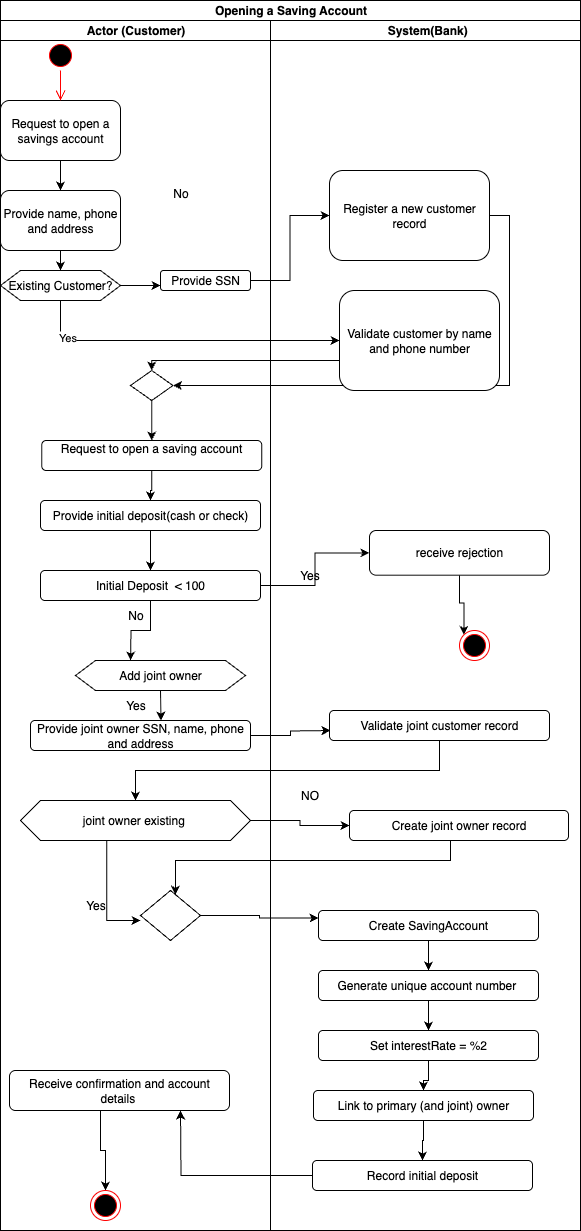

The diagram above was exported from draw.io. Its source (the exported page's mxGraphModel, read from the mxfile embedded in the PNG):
<mxGraphModel dx="970" dy="599" grid="1" gridSize="10" guides="1" tooltips="1" connect="1" arrows="1" fold="1" page="1" pageScale="1" pageWidth="827" pageHeight="1169" math="0" shadow="0">
  <root>
    <mxCell id="0" />
    <mxCell id="1" parent="0" />
    <mxCell id="3xpgxw56vS1OpZeRxuxI-2" value="Opening a Saving Account" style="swimlane;childLayout=stackLayout;resizeParent=1;resizeParentMax=0;startSize=20;html=1;swimlaneFillColor=default;" vertex="1" parent="1">
      <mxGeometry x="110" y="110" width="580" height="1230" as="geometry" />
    </mxCell>
    <mxCell id="3xpgxw56vS1OpZeRxuxI-11" style="edgeStyle=orthogonalEdgeStyle;rounded=0;orthogonalLoop=1;jettySize=auto;html=1;exitX=0.5;exitY=1;exitDx=0;exitDy=0;entryX=0;entryY=0.5;entryDx=0;entryDy=0;" edge="1" parent="3xpgxw56vS1OpZeRxuxI-2" source="3xpgxw56vS1OpZeRxuxI-9" target="3xpgxw56vS1OpZeRxuxI-19">
      <mxGeometry relative="1" as="geometry">
        <mxPoint x="260" y="120" as="targetPoint" />
      </mxGeometry>
    </mxCell>
    <mxCell id="3xpgxw56vS1OpZeRxuxI-17" value="Yes" style="edgeLabel;html=1;align=center;verticalAlign=middle;resizable=0;points=[];" vertex="1" connectable="0" parent="3xpgxw56vS1OpZeRxuxI-11">
      <mxGeometry x="-0.2672" y="4" relative="1" as="geometry">
        <mxPoint x="-71" as="offset" />
      </mxGeometry>
    </mxCell>
    <mxCell id="3xpgxw56vS1OpZeRxuxI-26" style="edgeStyle=orthogonalEdgeStyle;rounded=0;orthogonalLoop=1;jettySize=auto;html=1;exitX=0.25;exitY=1;exitDx=0;exitDy=0;entryX=0.5;entryY=0;entryDx=0;entryDy=0;" edge="1" parent="3xpgxw56vS1OpZeRxuxI-2" source="3xpgxw56vS1OpZeRxuxI-19" target="3xpgxw56vS1OpZeRxuxI-24">
      <mxGeometry relative="1" as="geometry">
        <Array as="points">
          <mxPoint x="360" y="360" />
          <mxPoint x="138" y="360" />
        </Array>
      </mxGeometry>
    </mxCell>
    <mxCell id="3xpgxw56vS1OpZeRxuxI-13" style="edgeStyle=orthogonalEdgeStyle;rounded=0;orthogonalLoop=1;jettySize=auto;html=1;entryX=0;entryY=0.5;entryDx=0;entryDy=0;" edge="1" parent="3xpgxw56vS1OpZeRxuxI-2" source="3xpgxw56vS1OpZeRxuxI-12" target="3xpgxw56vS1OpZeRxuxI-14">
      <mxGeometry relative="1" as="geometry">
        <mxPoint x="410" y="310" as="targetPoint" />
      </mxGeometry>
    </mxCell>
    <mxCell id="3xpgxw56vS1OpZeRxuxI-28" style="edgeStyle=orthogonalEdgeStyle;rounded=0;orthogonalLoop=1;jettySize=auto;html=1;exitX=1;exitY=0.5;exitDx=0;exitDy=0;entryX=1;entryY=0.5;entryDx=0;entryDy=0;" edge="1" parent="3xpgxw56vS1OpZeRxuxI-2" source="3xpgxw56vS1OpZeRxuxI-14" target="3xpgxw56vS1OpZeRxuxI-24">
      <mxGeometry relative="1" as="geometry" />
    </mxCell>
    <mxCell id="3xpgxw56vS1OpZeRxuxI-35" style="edgeStyle=orthogonalEdgeStyle;rounded=0;orthogonalLoop=1;jettySize=auto;html=1;exitX=1;exitY=0.5;exitDx=0;exitDy=0;" edge="1" parent="3xpgxw56vS1OpZeRxuxI-2" source="3xpgxw56vS1OpZeRxuxI-33" target="3xpgxw56vS1OpZeRxuxI-36">
      <mxGeometry relative="1" as="geometry">
        <mxPoint x="339" y="585.2857142857142" as="targetPoint" />
      </mxGeometry>
    </mxCell>
    <mxCell id="3xpgxw56vS1OpZeRxuxI-3" value="Actor (Customer)" style="swimlane;startSize=20;html=1;" vertex="1" parent="3xpgxw56vS1OpZeRxuxI-2">
      <mxGeometry y="20" width="270" height="1210" as="geometry" />
    </mxCell>
    <mxCell id="3xpgxw56vS1OpZeRxuxI-8" value="" style="edgeStyle=orthogonalEdgeStyle;rounded=0;orthogonalLoop=1;jettySize=auto;html=1;" edge="1" parent="3xpgxw56vS1OpZeRxuxI-3" source="3xpgxw56vS1OpZeRxuxI-6" target="3xpgxw56vS1OpZeRxuxI-7">
      <mxGeometry relative="1" as="geometry" />
    </mxCell>
    <mxCell id="3xpgxw56vS1OpZeRxuxI-6" value="Request to open a savings account" style="rounded=1;whiteSpace=wrap;html=1;" vertex="1" parent="3xpgxw56vS1OpZeRxuxI-3">
      <mxGeometry y="80" width="120" height="60" as="geometry" />
    </mxCell>
    <mxCell id="3xpgxw56vS1OpZeRxuxI-10" value="" style="edgeStyle=orthogonalEdgeStyle;rounded=0;orthogonalLoop=1;jettySize=auto;html=1;" edge="1" parent="3xpgxw56vS1OpZeRxuxI-3" source="3xpgxw56vS1OpZeRxuxI-7" target="3xpgxw56vS1OpZeRxuxI-9">
      <mxGeometry relative="1" as="geometry" />
    </mxCell>
    <mxCell id="3xpgxw56vS1OpZeRxuxI-7" value="Provide name, phone and address" style="rounded=1;whiteSpace=wrap;html=1;" vertex="1" parent="3xpgxw56vS1OpZeRxuxI-3">
      <mxGeometry y="170" width="120" height="60" as="geometry" />
    </mxCell>
    <mxCell id="3xpgxw56vS1OpZeRxuxI-15" style="edgeStyle=orthogonalEdgeStyle;rounded=0;orthogonalLoop=1;jettySize=auto;html=1;entryX=0;entryY=0.75;entryDx=0;entryDy=0;" edge="1" parent="3xpgxw56vS1OpZeRxuxI-3" source="3xpgxw56vS1OpZeRxuxI-9" target="3xpgxw56vS1OpZeRxuxI-12">
      <mxGeometry relative="1" as="geometry" />
    </mxCell>
    <mxCell id="3xpgxw56vS1OpZeRxuxI-9" value="Existing Customer?" style="shape=hexagon;perimeter=hexagonPerimeter2;whiteSpace=wrap;html=1;fixedSize=1;" vertex="1" parent="3xpgxw56vS1OpZeRxuxI-3">
      <mxGeometry y="250" width="120" height="30" as="geometry" />
    </mxCell>
    <mxCell id="3xpgxw56vS1OpZeRxuxI-12" value="Provide SSN" style="rounded=1;whiteSpace=wrap;html=1;" vertex="1" parent="3xpgxw56vS1OpZeRxuxI-3">
      <mxGeometry x="160" y="250" width="90" height="20" as="geometry" />
    </mxCell>
    <mxCell id="3xpgxw56vS1OpZeRxuxI-24" value="" style="rhombus;whiteSpace=wrap;html=1;" vertex="1" parent="3xpgxw56vS1OpZeRxuxI-3">
      <mxGeometry x="130" y="350" width="42.5" height="30" as="geometry" />
    </mxCell>
    <mxCell id="3xpgxw56vS1OpZeRxuxI-32" value="" style="edgeStyle=orthogonalEdgeStyle;rounded=0;orthogonalLoop=1;jettySize=auto;html=1;" edge="1" parent="3xpgxw56vS1OpZeRxuxI-3" source="3xpgxw56vS1OpZeRxuxI-30" target="3xpgxw56vS1OpZeRxuxI-31">
      <mxGeometry relative="1" as="geometry" />
    </mxCell>
    <mxCell id="3xpgxw56vS1OpZeRxuxI-30" value="Request to open a saving account&lt;div&gt;&lt;br&gt;&lt;/div&gt;" style="rounded=1;whiteSpace=wrap;html=1;" vertex="1" parent="3xpgxw56vS1OpZeRxuxI-3">
      <mxGeometry x="41.25" y="420" width="220" height="30" as="geometry" />
    </mxCell>
    <mxCell id="3xpgxw56vS1OpZeRxuxI-29" style="edgeStyle=orthogonalEdgeStyle;rounded=0;orthogonalLoop=1;jettySize=auto;html=1;exitX=0.5;exitY=1;exitDx=0;exitDy=0;" edge="1" parent="3xpgxw56vS1OpZeRxuxI-3" source="3xpgxw56vS1OpZeRxuxI-24" target="3xpgxw56vS1OpZeRxuxI-30">
      <mxGeometry relative="1" as="geometry">
        <mxPoint x="137.1428571428571" y="490" as="targetPoint" />
      </mxGeometry>
    </mxCell>
    <mxCell id="3xpgxw56vS1OpZeRxuxI-34" value="" style="edgeStyle=orthogonalEdgeStyle;rounded=0;orthogonalLoop=1;jettySize=auto;html=1;" edge="1" parent="3xpgxw56vS1OpZeRxuxI-3" source="3xpgxw56vS1OpZeRxuxI-31" target="3xpgxw56vS1OpZeRxuxI-33">
      <mxGeometry relative="1" as="geometry" />
    </mxCell>
    <mxCell id="3xpgxw56vS1OpZeRxuxI-31" value="&lt;div&gt;Provide initial deposit(cash or check)&lt;/div&gt;" style="rounded=1;whiteSpace=wrap;html=1;" vertex="1" parent="3xpgxw56vS1OpZeRxuxI-3">
      <mxGeometry x="40" y="480" width="220" height="30" as="geometry" />
    </mxCell>
    <mxCell id="3xpgxw56vS1OpZeRxuxI-45" style="edgeStyle=orthogonalEdgeStyle;rounded=0;orthogonalLoop=1;jettySize=auto;html=1;exitX=0.5;exitY=1;exitDx=0;exitDy=0;" edge="1" parent="3xpgxw56vS1OpZeRxuxI-3" source="3xpgxw56vS1OpZeRxuxI-33">
      <mxGeometry relative="1" as="geometry">
        <mxPoint x="130.0476190476188" y="640" as="targetPoint" />
      </mxGeometry>
    </mxCell>
    <mxCell id="3xpgxw56vS1OpZeRxuxI-33" value="&lt;div&gt;Initial Deposit&amp;nbsp; &amp;lt; 100&lt;/div&gt;" style="rounded=1;whiteSpace=wrap;html=1;" vertex="1" parent="3xpgxw56vS1OpZeRxuxI-3">
      <mxGeometry x="40" y="550" width="220" height="30" as="geometry" />
    </mxCell>
    <mxCell id="3xpgxw56vS1OpZeRxuxI-92" style="edgeStyle=orthogonalEdgeStyle;rounded=0;orthogonalLoop=1;jettySize=auto;html=1;exitX=1;exitY=0.5;exitDx=0;exitDy=0;" edge="1" parent="3xpgxw56vS1OpZeRxuxI-3" source="3xpgxw56vS1OpZeRxuxI-49">
      <mxGeometry relative="1" as="geometry">
        <mxPoint x="330" y="710" as="targetPoint" />
      </mxGeometry>
    </mxCell>
    <mxCell id="3xpgxw56vS1OpZeRxuxI-49" value="Provide joint owner SSN, name, phone and address" style="rounded=1;whiteSpace=wrap;html=1;" vertex="1" parent="3xpgxw56vS1OpZeRxuxI-3">
      <mxGeometry x="30" y="700" width="220" height="30" as="geometry" />
    </mxCell>
    <mxCell id="3xpgxw56vS1OpZeRxuxI-68" style="edgeStyle=orthogonalEdgeStyle;rounded=0;orthogonalLoop=1;jettySize=auto;html=1;exitX=0.5;exitY=1;exitDx=0;exitDy=0;entryX=0.5;entryY=0;entryDx=0;entryDy=0;" edge="1" parent="3xpgxw56vS1OpZeRxuxI-3" source="3xpgxw56vS1OpZeRxuxI-63" target="3xpgxw56vS1OpZeRxuxI-69">
      <mxGeometry relative="1" as="geometry">
        <mxPoint x="105" y="1080" as="targetPoint" />
        <Array as="points">
          <mxPoint x="100" y="1090" />
          <mxPoint x="100" y="1130" />
          <mxPoint x="105" y="1130" />
        </Array>
      </mxGeometry>
    </mxCell>
    <mxCell id="3xpgxw56vS1OpZeRxuxI-63" value="Receive confirmation and account details&amp;nbsp;" style="rounded=1;whiteSpace=wrap;html=1;" vertex="1" parent="3xpgxw56vS1OpZeRxuxI-3">
      <mxGeometry x="9" y="1050" width="220" height="40" as="geometry" />
    </mxCell>
    <mxCell id="3xpgxw56vS1OpZeRxuxI-69" value="" style="ellipse;html=1;shape=endState;fillColor=#000000;strokeColor=#ff0000;" vertex="1" parent="3xpgxw56vS1OpZeRxuxI-3">
      <mxGeometry x="90" y="1170" width="30" height="30" as="geometry" />
    </mxCell>
    <mxCell id="3xpgxw56vS1OpZeRxuxI-70" value="" style="ellipse;html=1;shape=startState;fillColor=#000000;strokeColor=#ff0000;" vertex="1" parent="3xpgxw56vS1OpZeRxuxI-3">
      <mxGeometry x="45" y="20" width="30" height="30" as="geometry" />
    </mxCell>
    <mxCell id="3xpgxw56vS1OpZeRxuxI-71" value="" style="edgeStyle=orthogonalEdgeStyle;html=1;verticalAlign=bottom;endArrow=open;endSize=8;strokeColor=#ff0000;rounded=0;entryX=0.5;entryY=0;entryDx=0;entryDy=0;" edge="1" parent="3xpgxw56vS1OpZeRxuxI-3" source="3xpgxw56vS1OpZeRxuxI-70" target="3xpgxw56vS1OpZeRxuxI-6">
      <mxGeometry relative="1" as="geometry">
        <mxPoint x="224" y="150" as="targetPoint" />
      </mxGeometry>
    </mxCell>
    <mxCell id="3xpgxw56vS1OpZeRxuxI-94" style="edgeStyle=orthogonalEdgeStyle;rounded=0;orthogonalLoop=1;jettySize=auto;html=1;exitX=0.5;exitY=1;exitDx=0;exitDy=0;" edge="1" parent="3xpgxw56vS1OpZeRxuxI-3" source="3xpgxw56vS1OpZeRxuxI-74">
      <mxGeometry relative="1" as="geometry">
        <mxPoint x="160.47619047619037" y="700" as="targetPoint" />
      </mxGeometry>
    </mxCell>
    <mxCell id="3xpgxw56vS1OpZeRxuxI-74" value="Add joint owner" style="shape=hexagon;perimeter=hexagonPerimeter2;whiteSpace=wrap;html=1;fixedSize=1;" vertex="1" parent="3xpgxw56vS1OpZeRxuxI-3">
      <mxGeometry x="75" y="640" width="170" height="30" as="geometry" />
    </mxCell>
    <mxCell id="3xpgxw56vS1OpZeRxuxI-85" style="edgeStyle=orthogonalEdgeStyle;rounded=0;orthogonalLoop=1;jettySize=auto;html=1;exitX=0.375;exitY=1;exitDx=0;exitDy=0;" edge="1" parent="3xpgxw56vS1OpZeRxuxI-3" source="3xpgxw56vS1OpZeRxuxI-77">
      <mxGeometry relative="1" as="geometry">
        <mxPoint x="140" y="900" as="targetPoint" />
        <Array as="points">
          <mxPoint x="106" y="900" />
        </Array>
      </mxGeometry>
    </mxCell>
    <mxCell id="3xpgxw56vS1OpZeRxuxI-77" value="joint owner existing&amp;nbsp;" style="shape=hexagon;perimeter=hexagonPerimeter2;whiteSpace=wrap;html=1;fixedSize=1;" vertex="1" parent="3xpgxw56vS1OpZeRxuxI-3">
      <mxGeometry x="20" y="780" width="230" height="40" as="geometry" />
    </mxCell>
    <mxCell id="3xpgxw56vS1OpZeRxuxI-78" value="Yes" style="text;html=1;align=center;verticalAlign=middle;resizable=0;points=[];autosize=1;strokeColor=none;fillColor=none;" vertex="1" parent="3xpgxw56vS1OpZeRxuxI-3">
      <mxGeometry x="75" y="870" width="40" height="30" as="geometry" />
    </mxCell>
    <mxCell id="3xpgxw56vS1OpZeRxuxI-84" value="" style="rhombus;whiteSpace=wrap;html=1;" vertex="1" parent="3xpgxw56vS1OpZeRxuxI-3">
      <mxGeometry x="140" y="870" width="60" height="50" as="geometry" />
    </mxCell>
    <mxCell id="3xpgxw56vS1OpZeRxuxI-90" style="edgeStyle=orthogonalEdgeStyle;rounded=0;orthogonalLoop=1;jettySize=auto;html=1;exitX=0.5;exitY=1;exitDx=0;exitDy=0;" edge="1" parent="3xpgxw56vS1OpZeRxuxI-3" source="3xpgxw56vS1OpZeRxuxI-84" target="3xpgxw56vS1OpZeRxuxI-84">
      <mxGeometry relative="1" as="geometry" />
    </mxCell>
    <mxCell id="3xpgxw56vS1OpZeRxuxI-40" value="No" style="text;html=1;align=center;verticalAlign=middle;resizable=0;points=[];autosize=1;strokeColor=none;fillColor=none;" vertex="1" parent="3xpgxw56vS1OpZeRxuxI-3">
      <mxGeometry x="115" y="580" width="40" height="30" as="geometry" />
    </mxCell>
    <mxCell id="3xpgxw56vS1OpZeRxuxI-95" value="Yes" style="text;html=1;align=center;verticalAlign=middle;resizable=0;points=[];autosize=1;strokeColor=none;fillColor=none;" vertex="1" parent="3xpgxw56vS1OpZeRxuxI-3">
      <mxGeometry x="115" y="670" width="40" height="30" as="geometry" />
    </mxCell>
    <mxCell id="3xpgxw56vS1OpZeRxuxI-64" value="" style="edgeStyle=orthogonalEdgeStyle;rounded=0;orthogonalLoop=1;jettySize=auto;html=1;" edge="1" parent="3xpgxw56vS1OpZeRxuxI-2" source="3xpgxw56vS1OpZeRxuxI-59">
      <mxGeometry relative="1" as="geometry">
        <mxPoint x="180" y="1110" as="targetPoint" />
      </mxGeometry>
    </mxCell>
    <mxCell id="3xpgxw56vS1OpZeRxuxI-79" style="edgeStyle=orthogonalEdgeStyle;rounded=0;orthogonalLoop=1;jettySize=auto;html=1;exitX=1;exitY=0.5;exitDx=0;exitDy=0;entryX=0;entryY=0.5;entryDx=0;entryDy=0;" edge="1" parent="3xpgxw56vS1OpZeRxuxI-2" source="3xpgxw56vS1OpZeRxuxI-77" target="3xpgxw56vS1OpZeRxuxI-80">
      <mxGeometry relative="1" as="geometry">
        <mxPoint x="329" y="750" as="targetPoint" />
      </mxGeometry>
    </mxCell>
    <mxCell id="3xpgxw56vS1OpZeRxuxI-86" style="edgeStyle=orthogonalEdgeStyle;rounded=0;orthogonalLoop=1;jettySize=auto;html=1;exitX=1;exitY=0.5;exitDx=0;exitDy=0;entryX=0;entryY=0.25;entryDx=0;entryDy=0;" edge="1" parent="3xpgxw56vS1OpZeRxuxI-2" source="3xpgxw56vS1OpZeRxuxI-84" target="3xpgxw56vS1OpZeRxuxI-51">
      <mxGeometry relative="1" as="geometry" />
    </mxCell>
    <mxCell id="3xpgxw56vS1OpZeRxuxI-87" style="edgeStyle=orthogonalEdgeStyle;rounded=0;orthogonalLoop=1;jettySize=auto;html=1;exitX=0.5;exitY=1;exitDx=0;exitDy=0;" edge="1" parent="3xpgxw56vS1OpZeRxuxI-2" source="3xpgxw56vS1OpZeRxuxI-80" target="3xpgxw56vS1OpZeRxuxI-84">
      <mxGeometry relative="1" as="geometry">
        <Array as="points">
          <mxPoint x="450" y="860" />
          <mxPoint x="175" y="860" />
        </Array>
      </mxGeometry>
    </mxCell>
    <mxCell id="3xpgxw56vS1OpZeRxuxI-93" style="edgeStyle=orthogonalEdgeStyle;rounded=0;orthogonalLoop=1;jettySize=auto;html=1;exitX=0.5;exitY=1;exitDx=0;exitDy=0;" edge="1" parent="3xpgxw56vS1OpZeRxuxI-2" source="3xpgxw56vS1OpZeRxuxI-43" target="3xpgxw56vS1OpZeRxuxI-77">
      <mxGeometry relative="1" as="geometry" />
    </mxCell>
    <mxCell id="3xpgxw56vS1OpZeRxuxI-4" value="&amp;nbsp;System(Bank)" style="swimlane;startSize=20;html=1;" vertex="1" parent="3xpgxw56vS1OpZeRxuxI-2">
      <mxGeometry x="270" y="20" width="310" height="1210" as="geometry" />
    </mxCell>
    <mxCell id="3xpgxw56vS1OpZeRxuxI-14" value="Register a new customer record" style="rounded=1;whiteSpace=wrap;html=1;" vertex="1" parent="3xpgxw56vS1OpZeRxuxI-4">
      <mxGeometry x="59" y="150" width="160" height="90" as="geometry" />
    </mxCell>
    <mxCell id="3xpgxw56vS1OpZeRxuxI-19" value="Validate customer by name and phone number" style="rounded=1;whiteSpace=wrap;html=1;" vertex="1" parent="3xpgxw56vS1OpZeRxuxI-4">
      <mxGeometry x="69" y="270" width="160" height="100" as="geometry" />
    </mxCell>
    <mxCell id="3xpgxw56vS1OpZeRxuxI-161" style="edgeStyle=orthogonalEdgeStyle;rounded=0;orthogonalLoop=1;jettySize=auto;html=1;exitX=0.5;exitY=1;exitDx=0;exitDy=0;entryX=0;entryY=0;entryDx=0;entryDy=0;" edge="1" parent="3xpgxw56vS1OpZeRxuxI-4" source="3xpgxw56vS1OpZeRxuxI-36" target="3xpgxw56vS1OpZeRxuxI-160">
      <mxGeometry relative="1" as="geometry" />
    </mxCell>
    <mxCell id="3xpgxw56vS1OpZeRxuxI-36" value="receive rejection" style="rounded=1;whiteSpace=wrap;html=1;" vertex="1" parent="3xpgxw56vS1OpZeRxuxI-4">
      <mxGeometry x="99" y="510" width="180" height="44.71" as="geometry" />
    </mxCell>
    <mxCell id="3xpgxw56vS1OpZeRxuxI-43" value="&lt;div&gt;Validate joint customer record&lt;/div&gt;" style="rounded=1;whiteSpace=wrap;html=1;" vertex="1" parent="3xpgxw56vS1OpZeRxuxI-4">
      <mxGeometry x="59" y="690" width="220" height="30" as="geometry" />
    </mxCell>
    <mxCell id="3xpgxw56vS1OpZeRxuxI-54" value="" style="edgeStyle=orthogonalEdgeStyle;rounded=0;orthogonalLoop=1;jettySize=auto;html=1;" edge="1" parent="3xpgxw56vS1OpZeRxuxI-4" source="3xpgxw56vS1OpZeRxuxI-51" target="3xpgxw56vS1OpZeRxuxI-53">
      <mxGeometry relative="1" as="geometry" />
    </mxCell>
    <mxCell id="3xpgxw56vS1OpZeRxuxI-51" value="Create SavingAccount" style="rounded=1;whiteSpace=wrap;html=1;" vertex="1" parent="3xpgxw56vS1OpZeRxuxI-4">
      <mxGeometry x="48" y="890" width="220" height="30" as="geometry" />
    </mxCell>
    <mxCell id="3xpgxw56vS1OpZeRxuxI-56" value="" style="edgeStyle=orthogonalEdgeStyle;rounded=0;orthogonalLoop=1;jettySize=auto;html=1;" edge="1" parent="3xpgxw56vS1OpZeRxuxI-4" source="3xpgxw56vS1OpZeRxuxI-53" target="3xpgxw56vS1OpZeRxuxI-55">
      <mxGeometry relative="1" as="geometry" />
    </mxCell>
    <mxCell id="3xpgxw56vS1OpZeRxuxI-53" value="Generate unique account number&amp;nbsp;" style="rounded=1;whiteSpace=wrap;html=1;" vertex="1" parent="3xpgxw56vS1OpZeRxuxI-4">
      <mxGeometry x="48" y="950" width="220" height="30" as="geometry" />
    </mxCell>
    <mxCell id="3xpgxw56vS1OpZeRxuxI-58" value="" style="edgeStyle=orthogonalEdgeStyle;rounded=0;orthogonalLoop=1;jettySize=auto;html=1;" edge="1" parent="3xpgxw56vS1OpZeRxuxI-4" source="3xpgxw56vS1OpZeRxuxI-55" target="3xpgxw56vS1OpZeRxuxI-57">
      <mxGeometry relative="1" as="geometry" />
    </mxCell>
    <mxCell id="3xpgxw56vS1OpZeRxuxI-55" value="Set interestRate = %2" style="rounded=1;whiteSpace=wrap;html=1;" vertex="1" parent="3xpgxw56vS1OpZeRxuxI-4">
      <mxGeometry x="48" y="1010" width="220" height="30" as="geometry" />
    </mxCell>
    <mxCell id="3xpgxw56vS1OpZeRxuxI-60" value="" style="edgeStyle=orthogonalEdgeStyle;rounded=0;orthogonalLoop=1;jettySize=auto;html=1;" edge="1" parent="3xpgxw56vS1OpZeRxuxI-4" source="3xpgxw56vS1OpZeRxuxI-57" target="3xpgxw56vS1OpZeRxuxI-59">
      <mxGeometry relative="1" as="geometry" />
    </mxCell>
    <mxCell id="3xpgxw56vS1OpZeRxuxI-57" value="Link to primary (and joint) owner" style="rounded=1;whiteSpace=wrap;html=1;" vertex="1" parent="3xpgxw56vS1OpZeRxuxI-4">
      <mxGeometry x="43" y="1070" width="220" height="30" as="geometry" />
    </mxCell>
    <mxCell id="3xpgxw56vS1OpZeRxuxI-59" value="Record initial deposit" style="rounded=1;whiteSpace=wrap;html=1;" vertex="1" parent="3xpgxw56vS1OpZeRxuxI-4">
      <mxGeometry x="42" y="1140" width="220" height="30" as="geometry" />
    </mxCell>
    <mxCell id="3xpgxw56vS1OpZeRxuxI-80" value="Create joint owner record" style="rounded=1;whiteSpace=wrap;html=1;" vertex="1" parent="3xpgxw56vS1OpZeRxuxI-4">
      <mxGeometry x="79" y="790" width="219" height="30" as="geometry" />
    </mxCell>
    <mxCell id="3xpgxw56vS1OpZeRxuxI-81" value="NO" style="text;html=1;align=center;verticalAlign=middle;resizable=0;points=[];autosize=1;strokeColor=none;fillColor=none;" vertex="1" parent="3xpgxw56vS1OpZeRxuxI-4">
      <mxGeometry x="19" y="760" width="40" height="30" as="geometry" />
    </mxCell>
    <mxCell id="3xpgxw56vS1OpZeRxuxI-37" value="Yes" style="text;html=1;align=center;verticalAlign=middle;resizable=0;points=[];autosize=1;strokeColor=none;fillColor=none;" vertex="1" parent="3xpgxw56vS1OpZeRxuxI-4">
      <mxGeometry x="19" y="540" width="40" height="30" as="geometry" />
    </mxCell>
    <mxCell id="3xpgxw56vS1OpZeRxuxI-160" value="" style="ellipse;html=1;shape=endState;fillColor=#000000;strokeColor=#ff0000;" vertex="1" parent="3xpgxw56vS1OpZeRxuxI-4">
      <mxGeometry x="189" y="610" width="30" height="30" as="geometry" />
    </mxCell>
    <mxCell id="3xpgxw56vS1OpZeRxuxI-27" value="No" style="text;html=1;align=center;verticalAlign=middle;resizable=0;points=[];autosize=1;strokeColor=none;fillColor=none;" vertex="1" parent="1">
      <mxGeometry x="270" y="288" width="40" height="30" as="geometry" />
    </mxCell>
  </root>
</mxGraphModel>